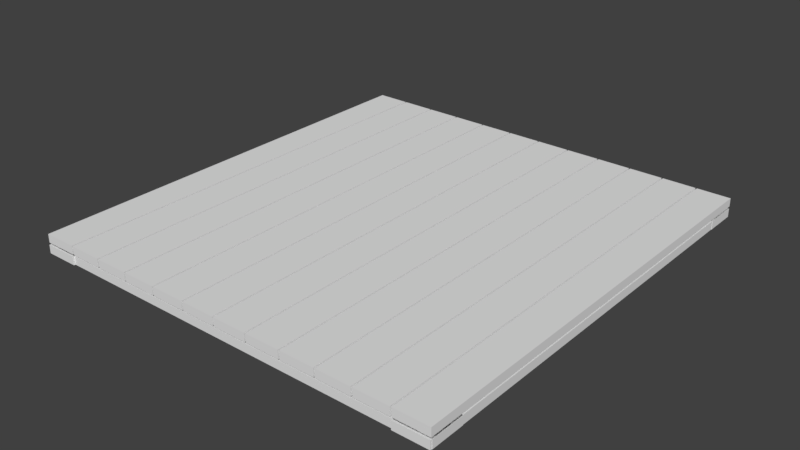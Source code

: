 # Source: Platform.blend  (saved by Blender 2.79.0; exported with 4.5.12 LTS)
import bpy
from mathutils import Matrix  # noqa: F401  (used for matrix-valued properties, if any)

bpy.ops.wm.read_factory_settings(use_empty=True)
scene = bpy.context.scene
scene.name = 'Scene'

# ---- collections
col_collection_1 = bpy.data.collections.new('Collection 1'); scene.collection.children.link(col_collection_1)

# ---- world
world_world = bpy.data.worlds.new('World'); scene.world = world_world
world_world.color = (0.05088, 0.05088, 0.05088)
world_world.use_sun_shadow = False
world_world.sun_shadow_jitter_overblur = 0.0
world_world.cycles.sampling_method = 'MANUAL'

# ---- meshes
me_cube_001 = bpy.data.meshes.new('Cube.001')
me_cube_001.from_pydata([(2.684, -0.05049, 5.364), (2.684, 0.05049, 5.364), (2.276, -0.05049, 5.364), (2.276, 0.05049, 5.364), (2.684, -0.05049, -0.004423), (2.684, 0.05049, -0.004423), (2.276, -0.05049, -0.004423), (2.276, 0.05049, -0.004423), (2.257, -0.05049, 5.364), (2.257, 0.05049, 5.364), (1.849, -0.05049, 5.364), (1.849, 0.05049, 5.364), (2.257, -0.05049, -0.004423), (2.257, 0.05049, -0.004423), (1.849, -0.05049, -0.004423), (1.849, 0.05049, -0.004423), (1.83, -0.05049, 5.364), (1.83, 0.05049, 5.364), (1.421, -0.05049, 5.364), (1.421, 0.05049, 5.364), (1.83, -0.05049, -0.004423), (1.83, 0.05049, -0.004423), (1.421, -0.05049, -0.004423), (1.421, 0.05049, -0.004423), (1.403, -0.05049, 5.364), (1.403, 0.05049, 5.364), (0.9943, -0.05049, 5.364), (0.9943, 0.05049, 5.364), (1.403, -0.05049, -0.004423), (1.403, 0.05049, -0.004423), (0.9943, -0.05049, -0.004423), (0.9943, 0.05049, -0.004423), (0.9759, -0.05049, 5.364), (0.9759, 0.05049, 5.364), (0.5672, -0.05049, 5.364), (0.5672, 0.05049, 5.364), (0.9759, -0.05049, -0.004423), (0.9759, 0.05049, -0.004423), (0.5672, -0.05049, -0.004423), (0.5672, 0.05049, -0.004423), (0.5488, -0.05049, 5.364), (0.5488, 0.05049, 5.364), (0.1401, -0.05049, 5.364), (0.1401, 0.05049, 5.364), (0.5488, -0.05049, -0.004423), (0.5488, 0.05049, -0.004423), (0.1401, -0.05049, -0.004423), (0.1401, 0.05049, -0.004423), (0.1217, -0.05049, 5.364), (0.1217, 0.05049, 5.364), (-0.287, -0.05049, 5.364), (-0.287, 0.05049, 5.364), (0.1217, -0.05049, -0.004423), (0.1217, 0.05049, -0.004423), (-0.287, -0.05049, -0.004423), (-0.287, 0.05049, -0.004423), (-0.3054, -0.05049, 5.364), (-0.3054, 0.05049, 5.364), (-0.7141, -0.05049, 5.364), (-0.7141, 0.05049, 5.364), (-0.3054, -0.05049, -0.004423), (-0.3054, 0.05049, -0.004423), (-0.7141, -0.05049, -0.004423), (-0.7141, 0.05049, -0.004423), (-0.7325, -0.05049, 5.364), (-0.7325, 0.05049, 5.364), (-1.141, -0.05049, 5.364), (-1.141, 0.05049, 5.364), (-0.7325, -0.05049, -0.004423), (-0.7325, 0.05049, -0.004423), (-1.141, -0.05049, -0.004423), (-1.141, 0.05049, -0.004423), (-1.16, -0.05049, 5.364), (-1.16, 0.05049, 5.364), (-1.568, -0.05049, 5.364), (-1.568, 0.05049, 5.364), (-1.16, -0.05049, -0.004423), (-1.16, 0.05049, -0.004423), (-1.568, -0.05049, -0.004423), (-1.568, 0.05049, -0.004423), (-1.587, -0.05049, 5.364), (-1.587, 0.05049, 5.364), (-1.995, -0.05049, 5.364), (-1.995, 0.05049, 5.364), (-1.587, -0.05049, -0.004423), (-1.587, 0.05049, -0.004423), (-1.995, -0.05049, -0.004423), (-1.995, 0.05049, -0.004423), (-2.014, -0.05049, 5.364), (-2.014, 0.05049, 5.364), (-2.423, -0.05049, 5.364), (-2.423, 0.05049, 5.364), (-2.014, -0.05049, -0.004423), (-2.014, 0.05049, -0.004423), (-2.423, -0.05049, -0.004423), (-2.423, 0.05049, -0.004423), (2.167, -0.1559, 0.2821), (2.167, -0.09874, 0.2821), (2.507, -0.1559, 0.6219), (2.507, -0.09874, 0.6219), (-2.296, -0.1559, 4.745), (-2.296, -0.09874, 4.745), (-1.956, -0.1559, 5.085), (-1.956, -0.09874, 5.085), (2.507, -0.1559, 4.745), (2.507, -0.09874, 4.745), (2.167, -0.1559, 5.085), (2.167, -0.09874, 5.085), (-1.956, -0.1559, 0.2821), (-1.956, -0.09874, 0.2821), (-2.296, -0.1559, 0.6219), (-2.296, -0.09874, 0.6219), (2.684, -0.1778, -0.002772), (2.684, -0.07681, -0.002772), (2.684, -0.1778, 0.4059), (2.684, -0.07681, 0.4059), (-2.417, -0.1778, -0.002771), (-2.417, -0.07681, -0.002771), (-2.417, -0.1778, 0.4059), (-2.417, -0.07681, 0.4059), (2.684, -0.1778, 4.941), (2.684, -0.07681, 4.941), (2.684, -0.1778, 5.349), (2.684, -0.07681, 5.349), (-2.417, -0.1778, 4.941), (-2.417, -0.07681, 4.941), (-2.417, -0.1778, 5.349), (-2.417, -0.07681, 5.349), (2.68, -0.1778, 5.368), (2.68, -0.07681, 5.368), (2.272, -0.1778, 5.368), (2.272, -0.07681, 5.368), (2.68, -0.1778, -0.001094), (2.68, -0.07681, -0.001094), (2.272, -0.1778, -0.001094), (2.272, -0.07681, -0.001094), (-2.018, -0.1778, 5.368), (-2.018, -0.07681, 5.368), (-2.427, -0.1778, 5.368), (-2.427, -0.07681, 5.368), (-2.018, -0.1778, -0.001094), (-2.018, -0.07681, -0.001094), (-2.427, -0.1778, -0.001094), (-2.427, -0.07681, -0.001094)], [], [(0, 1, 3, 2), (2, 3, 7, 6), (6, 7, 5, 4), (4, 5, 1, 0), (2, 6, 4, 0), (7, 3, 1, 5), (8, 9, 11, 10), (10, 11, 15, 14), (14, 15, 13, 12), (12, 13, 9, 8), (10, 14, 12, 8), (15, 11, 9, 13), (16, 17, 19, 18), (18, 19, 23, 22), (22, 23, 21, 20), (20, 21, 17, 16), (18, 22, 20, 16), (23, 19, 17, 21), (24, 25, 27, 26), (26, 27, 31, 30), (30, 31, 29, 28), (28, 29, 25, 24), (26, 30, 28, 24), (31, 27, 25, 29), (32, 33, 35, 34), (34, 35, 39, 38), (38, 39, 37, 36), (36, 37, 33, 32), (34, 38, 36, 32), (39, 35, 33, 37), (40, 41, 43, 42), (42, 43, 47, 46), (46, 47, 45, 44), (44, 45, 41, 40), (42, 46, 44, 40), (47, 43, 41, 45), (48, 49, 51, 50), (50, 51, 55, 54), (54, 55, 53, 52), (52, 53, 49, 48), (50, 54, 52, 48), (55, 51, 49, 53), (56, 57, 59, 58), (58, 59, 63, 62), (62, 63, 61, 60), (60, 61, 57, 56), (58, 62, 60, 56), (63, 59, 57, 61), (64, 65, 67, 66), (66, 67, 71, 70), (70, 71, 69, 68), (68, 69, 65, 64), (66, 70, 68, 64), (71, 67, 65, 69), (72, 73, 75, 74), (74, 75, 79, 78), (78, 79, 77, 76), (76, 77, 73, 72), (74, 78, 76, 72), (79, 75, 73, 77), (80, 81, 83, 82), (82, 83, 87, 86), (86, 87, 85, 84), (84, 85, 81, 80), (82, 86, 84, 80), (87, 83, 81, 85), (88, 89, 91, 90), (90, 91, 95, 94), (94, 95, 93, 92), (92, 93, 89, 88), (90, 94, 92, 88), (95, 91, 89, 93), (96, 97, 99, 98), (98, 99, 103, 102), (102, 103, 101, 100), (100, 101, 97, 96), (98, 102, 100, 96), (103, 99, 97, 101), (104, 105, 107, 106), (106, 107, 111, 110), (110, 111, 109, 108), (108, 109, 105, 104), (106, 110, 108, 104), (111, 107, 105, 109), (112, 113, 115, 114), (114, 115, 119, 118), (118, 119, 117, 116), (116, 117, 113, 112), (114, 118, 116, 112), (119, 115, 113, 117), (120, 121, 123, 122), (122, 123, 127, 126), (126, 127, 125, 124), (124, 125, 121, 120), (122, 126, 124, 120), (127, 123, 121, 125), (128, 129, 131, 130), (130, 131, 135, 134), (134, 135, 133, 132), (132, 133, 129, 128), (130, 134, 132, 128), (135, 131, 129, 133), (136, 137, 139, 138), (138, 139, 143, 142), (142, 143, 141, 140), (140, 141, 137, 136), (138, 142, 140, 136), (143, 139, 137, 141)])
_uv = me_cube_001.uv_layers.new(name='UVMap')
_uv.uv.foreach_set('vector', [0.2087, 0.1523, 0.1899, 0.1523, 0.1899, 0.07613, 0.2087, 0.07613, 0.1711, 1.0, 0.1523, 1.0, 0.1523, 2.775e-09, 0.1711, 0.0, 0.2087, 0.07613, 0.1899, 0.07613, 0.1899, 5.551e-09, 0.2087, 0.0, 0.1899, 1.0, 0.1711, 1.0, 0.1711, 0.0, 0.1899, 0.0, 0.07613, 1.0, 0.07613, 1.249e-08, 0.1523, 0.0, 0.1523, 1.0, 0.07613, 0.0, 0.07613, 1.0, 1.631e-07, 1.0, 0.0, 1.249e-08, 0.2087, 0.1523, 0.1899, 0.1523, 0.1899, 0.07613, 0.2087, 0.07613, 0.1711, 1.0, 0.1523, 1.0, 0.1523, 2.775e-09, 0.1711, 0.0, 0.2087, 0.07613, 0.1899, 0.07613, 0.1899, 1.11e-08, 0.2087, 0.0, 0.1899, 1.0, 0.1711, 1.0, 0.1711, 0.0, 0.1899, 0.0, 0.07613, 1.0, 0.07613, 1.249e-08, 0.1523, 0.0, 0.1523, 1.0, 0.07613, 0.0, 0.07613, 1.0, 1.61e-07, 1.0, 0.0, 1.249e-08, 0.2087, 0.1523, 0.1899, 0.1523, 0.1899, 0.07613, 0.2087, 0.07613, 0.1711, 1.0, 0.1523, 1.0, 0.1523, 2.775e-09, 0.1711, 0.0, 0.2087, 0.07613, 0.1899, 0.07613, 0.1899, 0.0, 0.2087, 0.0, 0.1899, 1.0, 0.1711, 1.0, 0.1711, 0.0, 0.1899, 0.0, 0.07613, 1.0, 0.07613, 1.18e-08, 0.1523, 0.0, 0.1523, 1.0, 0.07613, 0.0, 0.07613, 1.0, 1.665e-07, 1.0, 0.0, 1.18e-08, 0.2087, 0.1523, 0.1899, 0.1523, 0.1899, 0.07613, 0.2087, 0.07613, 0.1711, 1.0, 0.1523, 1.0, 0.1523, 2.775e-09, 0.1711, 0.0, 0.2087, 0.07613, 0.1899, 0.07613, 0.1899, 0.0, 0.2087, 0.0, 0.1899, 1.0, 0.1711, 1.0, 0.1711, 0.0, 0.1899, 0.0, 0.07613, 1.0, 0.07613, 1.11e-08, 0.1523, 0.0, 0.1523, 1.0, 0.07613, 0.0, 0.07613, 1.0, 1.554e-07, 1.0, 0.0, 1.11e-08, 0.2087, 0.1523, 0.1899, 0.1523, 0.1899, 0.07613, 0.2087, 0.07613, 0.1711, 1.0, 0.1523, 1.0, 0.1523, 2.775e-09, 0.1711, 0.0, 0.2087, 0.07613, 0.1899, 0.07613, 0.1899, 0.0, 0.2087, 0.0, 0.1899, 1.0, 0.1711, 1.0, 0.1711, 0.0, 0.1899, 0.0, 0.07613, 1.0, 0.07613, 1.11e-08, 0.1523, 0.0, 0.1523, 1.0, 0.07613, 0.0, 0.07613, 1.0, 1.554e-07, 1.0, 0.0, 1.11e-08, 0.2087, 0.1523, 0.1899, 0.1523, 0.1899, 0.07613, 0.2087, 0.07613, 0.1711, 1.0, 0.1523, 1.0, 0.1523, 2.775e-09, 0.1711, 0.0, 0.2087, 0.07613, 0.1899, 0.07613, 0.1899, 0.0, 0.2087, 0.0, 0.1899, 1.0, 0.1711, 1.0, 0.1711, 0.0, 0.1899, 0.0, 0.07613, 1.0, 0.07613, 1.18e-08, 0.1523, 0.0, 0.1523, 1.0, 0.07613, 0.0, 0.07613, 1.0, 1.776e-07, 1.0, 0.0, 1.18e-08, 0.2087, 0.1523, 0.1899, 0.1523, 0.1899, 0.07613, 0.2087, 0.07613, 0.1711, 1.0, 0.1523, 1.0, 0.1523, 2.775e-09, 0.1711, 0.0, 0.2087, 0.07613, 0.1899, 0.07613, 0.1899, 0.0, 0.2087, 0.0, 0.1899, 1.0, 0.1711, 1.0, 0.1711, 0.0, 0.1899, 0.0, 1.776e-07, 1.0, 0.0, 1.11e-08, 0.07613, 0.0, 0.07613, 1.0, 0.07613, 1.0, 0.07613, 0.0, 0.1523, 0.0, 0.1523, 1.0, 0.2087, 0.1523, 0.1899, 0.1523, 0.1899, 0.07613, 0.2087, 0.07613, 0.1711, 1.0, 0.1523, 1.0, 0.1523, 2.775e-09, 0.1711, 0.0, 0.2087, 0.07613, 0.1899, 0.07613, 0.1899, 0.0, 0.2087, 0.0, 0.1899, 1.0, 0.1711, 1.0, 0.1711, 0.0, 0.1899, 0.0, 0.07613, 1.0, 0.07613, 1.11e-08, 0.1523, 0.0, 0.1523, 1.0, 0.07613, 0.0, 0.07613, 1.0, 1.776e-07, 1.0, 0.0, 1.11e-08, 0.2087, 0.1523, 0.1899, 0.1523, 0.1899, 0.07613, 0.2087, 0.07613, 0.1711, 1.0, 0.1523, 1.0, 0.1523, 2.775e-09, 0.1711, 0.0, 0.2087, 0.07613, 0.1899, 0.07613, 0.1899, 0.0, 0.2087, 0.0, 0.1899, 1.0, 0.1711, 1.0, 0.1711, 0.0, 0.1899, 0.0, 0.07613, 1.0, 0.07613, 1.18e-08, 0.1523, 0.0, 0.1523, 1.0, 0.07613, 0.0, 0.07613, 1.0, 1.776e-07, 1.0, 0.0, 1.18e-08, 0.2087, 0.1523, 0.1899, 0.1523, 0.1899, 0.07613, 0.2087, 0.07613, 0.1711, 0.0, 0.1899, 0.0, 0.1899, 1.0, 0.1711, 1.0, 0.2087, 0.07613, 0.1899, 0.07613, 0.1899, 0.0, 0.2087, 0.0, 0.1711, 1.0, 0.1523, 1.0, 0.1523, 0.0, 0.1711, 0.0, 8.882e-08, 1.0, 0.0, 1.11e-08, 0.07613, 0.0, 0.07613, 1.0, 0.07613, 1.0, 0.07613, 0.0, 0.1523, 0.0, 0.1523, 1.0, 0.2087, 0.1523, 0.1899, 0.1523, 0.1899, 0.07613, 0.2087, 0.07613, 0.1711, 0.0, 0.1899, 0.0, 0.1899, 1.0, 0.1711, 1.0, 0.2087, 0.07613, 0.1899, 0.07613, 0.1899, 0.0, 0.2087, 0.0, 0.1523, 2.775e-09, 0.1711, 0.0, 0.1711, 1.0, 0.1523, 1.0, 0.07613, 1.0, 0.07613, 1.11e-08, 0.1523, 0.0, 0.1523, 1.0, 0.07613, 0.0, 0.07613, 1.0, 8.882e-08, 1.0, 0.0, 1.11e-08, 0.2087, 0.1523, 0.1899, 0.1523, 0.1899, 0.07613, 0.2087, 0.07613, 0.1711, 0.0, 0.1899, 0.0, 0.1899, 1.0, 0.1711, 1.0, 0.2087, 0.07613, 0.1899, 0.07613, 0.1899, 0.0, 0.2087, 0.0, 0.1523, 2.775e-09, 0.1711, 0.0, 0.1711, 1.0, 0.1523, 1.0, 0.07613, 1.0, 0.07613, 1.18e-08, 0.1523, 0.0, 0.1523, 1.0, 0.07613, 0.0, 0.07613, 1.0, 8.882e-08, 1.0, 0.0, 1.18e-08, 0.1794, 0.07613, 0.1704, 0.07613, 0.1704, 1.889e-08, 0.1794, 0.0, 0.1704, 1.0, 0.1613, 1.0, 0.1613, 0.0, 0.1704, 0.0, 0.1794, 0.1523, 0.1704, 0.1523, 0.1704, 0.07613, 0.1794, 0.07613, 0.1523, 1.889e-08, 0.1613, 0.0, 0.1613, 1.0, 0.1523, 1.0, 0.07613, 1.0, 0.07613, 0.0, 0.1523, 0.0, 0.1523, 1.0, 0.0, 1.0, 1.7e-07, 0.0, 0.07613, 0.0, 0.07613, 1.0, 0.1794, 0.07613, 0.1704, 0.07613, 0.1704, 0.0, 0.1794, 0.0, 0.1613, 1.0, 0.1523, 1.0, 0.1523, 0.0, 0.1613, 0.0, 0.1794, 0.1523, 0.1704, 0.1523, 0.1704, 0.07613, 0.1794, 0.07613, 0.1704, 1.0, 0.1613, 1.0, 0.1613, 0.0, 0.1704, 0.0, 0.0, 1.0, 2.078e-07, 1.889e-08, 0.07613, 0.0, 0.07613, 1.0, 0.1523, 1.889e-08, 0.1523, 1.0, 0.07613, 1.0, 0.07613, 0.0, 0.1999, 0.0, 0.2197, 0.0, 0.2197, 0.08013, 0.1999, 0.08013, 0.1801, 0.0, 0.1999, 0.0, 0.1999, 1.0, 0.1801, 1.0, 0.2197, 0.1603, 0.1999, 0.1603, 0.1999, 0.08013, 0.2197, 0.08013, 0.1801, 1.0, 0.1603, 1.0, 0.1603, 0.0, 0.1801, 0.0, 0.1603, 0.0, 0.1603, 1.0, 0.08013, 1.0, 0.08013, 0.0, 1.87e-07, 1.0, 0.0, 0.0, 0.08013, 0.0, 0.08013, 1.0, 0.1999, 0.0, 0.2197, 0.0, 0.2197, 0.08013, 0.1999, 0.08013, 0.1801, 1.0, 0.1603, 1.0, 0.1603, 0.0, 0.1801, 0.0, 0.2197, 0.1603, 0.1999, 0.1603, 0.1999, 0.08013, 0.2197, 0.08013, 0.1999, 1.0, 0.1801, 1.0, 0.1801, 0.0, 0.1999, 0.0, 0.08013, 1.0, 0.08013, 0.0, 0.1603, 5.843e-09, 0.1603, 1.0, 0.08013, 0.0, 0.08013, 1.0, 4.674e-08, 1.0, 0.0, 5.843e-09, 0.2087, 0.07613, 0.1899, 0.07613, 0.1899, 0.0, 0.2087, 0.0, 0.1523, 0.0, 0.1711, 0.0, 0.1711, 1.0, 0.1523, 1.0, 0.2087, 0.1523, 0.1899, 0.1523, 0.1899, 0.07613, 0.2087, 0.07613, 0.1711, 0.0, 0.1899, 0.0, 0.1899, 1.0, 0.1711, 1.0, 0.07613, 0.0, 0.07613, 1.0, 0.0, 1.0, 0.0, 4.441e-08, 0.07613, 1.0, 0.07613, 4.441e-08, 0.1523, 0.0, 0.1523, 1.0, 0.2087, 0.07613, 0.1899, 0.07613, 0.1899, 0.0, 0.2087, 0.0, 0.1899, 1.0, 0.1711, 1.0, 0.1711, 0.0, 0.1899, 0.0, 0.2087, 0.1523, 0.1899, 0.1523, 0.1899, 0.07613, 0.2087, 0.07613, 0.1523, 0.0, 0.1711, 0.0, 0.1711, 1.0, 0.1523, 1.0, 0.07613, 1.0, 0.07613, 0.0, 0.1523, 0.0, 0.1523, 1.0, 0.07613, 0.0, 0.07613, 1.0, 1.665e-07, 1.0, 0.0, 0.0])
me_cube_001.use_remesh_preserve_volume = False
me_cube_001.use_remesh_preserve_attributes = False
me_cube_001.use_mirror_vertex_groups = False
me_cube_001.update()

# ---- objects
ob_cube = bpy.data.objects.new('Cube', me_cube_001)

# ---- transforms, parenting, visibility, modifiers, constraints
ob_cube.location = (0.0, -0.2, 1.49e-08)
ob_cube.rotation_euler = (1.571, -0.0, 0.0)
ob_cube.lineart.crease_threshold = 0.0

# ---- collection membership
col_collection_1.objects.link(ob_cube)

# ---- scene / render settings (as saved in the file)
scene.frame_start = 1; scene.frame_end = 250; scene.frame_set(123)
scene.render.engine = 'BLENDER_EEVEE_NEXT'
scene.render.resolution_percentage = 50
scene.render.dither_intensity = 0.0
scene.cycles.use_denoising = False
scene.cycles.samples = 128
scene.cycles.sampling_pattern = 'TABULATED_SOBOL'
scene.cycles.use_adaptive_sampling = False
scene.cycles.use_light_tree = False
scene.cycles.blur_glossy = 0.0
scene.cycles.sample_clamp_indirect = 0.0
scene.view_settings.view_transform = 'Standard'
bpy.context.view_layer.update()

# ---- added for rendering (the .blend has no active camera and no usable light): camera, sun
cam_auto = bpy.data.cameras.new('AutoCamera')
cam_auto.lens = 50.0
cam_auto.sensor_width = 36.0
cam_auto.clip_end = 1000.0
ob_auto_camera = bpy.data.objects.new('AutoCamera', cam_auto)
scene.collection.objects.link(ob_auto_camera)
ob_auto_camera.location = (6.99274, -11.1186, 5.42766)
ob_auto_camera.rotation_euler = (1.09748, -7.21219e-08, 0.694738)
scene.camera = ob_auto_camera
light_auto_sun = bpy.data.lights.new('AutoSun', 'SUN')
light_auto_sun.energy = 3.0
light_auto_sun.angle = 0.0523599
ob_auto_sun = bpy.data.objects.new('AutoSun', light_auto_sun)
scene.collection.objects.link(ob_auto_sun)
ob_auto_sun.rotation_euler = (0.872665, 0.174533, 0.523599)
bpy.context.view_layer.update()
